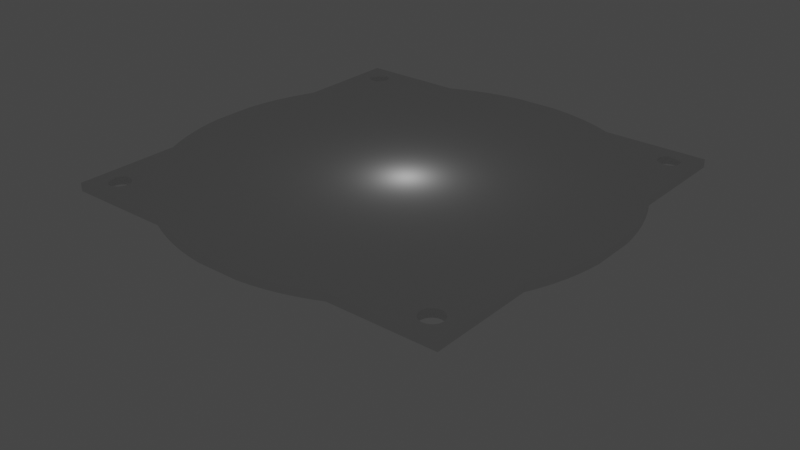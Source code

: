 # Source: baseplate.blend  (saved by Blender 2.82.7; exported with 4.5.12 LTS)
import bpy
from mathutils import Matrix  # noqa: F401  (used for matrix-valued properties, if any)

bpy.ops.wm.read_factory_settings(use_empty=True)
scene = bpy.context.scene
scene.name = 'Scene'

# ---- collections
col_collection = bpy.data.collections.new('Collection'); scene.collection.children.link(col_collection)

# ---- world
world_world = bpy.data.worlds.new('World'); scene.world = world_world
world_world.use_nodes = True; world_world.node_tree.nodes.clear()
_N = world_world.node_tree.nodes; _L = world_world.node_tree.links
n0 = _N.new('ShaderNodeOutputWorld'); n0.name = 'World Output'; n0.location = (300, 300)
n1 = _N.new('ShaderNodeBackground'); n1.name = 'Background'; n1.location = (10, 300)
n1.inputs[0].default_value = (0.05088, 0.05088, 0.05088, 1.0)
_L.new(n1.outputs[0], n0.inputs[0])
n0.is_active_output = True
world_world.color = (0.05088, 0.05088, 0.05088)
world_world.use_sun_shadow = False
world_world.sun_shadow_jitter_overblur = 0.0

# ---- cameras
cam_camera = bpy.data.cameras.new('Camera')
cam_camera.clip_end = 100.0
cam_camera.ortho_scale = 7.314

# ---- lights
light_light = bpy.data.lights.new('Light', 'POINT')
light_light.transmission_factor = 0.0
light_light.energy = 1000.0
light_light.shadow_soft_size = 0.1
light_light.shadow_maximum_resolution = 0.006
light_light.use_absolute_resolution = True

# ---- meshes
me_luefter_filter_klein = bpy.data.meshes.new('Luefter-Filter Klein')
me_luefter_filter_klein.from_pydata([(0.05572, 0.05342, -0.01826), (0.05572, 0.05342, -0.02065), (0.05583, 0.05258, -0.01826), (0.05583, 0.05258, -0.02065), (0.05572, 0.05174, -0.01826), (0.05572, 0.05174, -0.02065), (0.05539, 0.05096, -0.01826), (0.05539, 0.05096, -0.02065), (0.05488, 0.05029, -0.01826), (0.05488, 0.05029, -0.02065), (0.05421, 0.04977, -0.01826), (0.05421, 0.04977, -0.02065), (0.05342, 0.04945, -0.01826), (0.05342, 0.04945, -0.02065), (0.05258, 0.04934, -0.01826), (0.05258, 0.04934, -0.02065), (0.05174, 0.04945, -0.01826), (0.05174, 0.04945, -0.02065), (0.05096, 0.04977, -0.01826), (0.05096, 0.04977, -0.02065), (0.05029, 0.05029, -0.01826), (0.05029, 0.05029, -0.02065), (0.04977, 0.05096, -0.01826), (0.04977, 0.05096, -0.02065), (0.04945, 0.05174, -0.01826), (0.04945, 0.05174, -0.02065), (0.04934, 0.05258, -0.01826), (0.04934, 0.05258, -0.02065), (0.04945, 0.05342, -0.01826), (0.04945, 0.05342, -0.02065), (0.04977, 0.05421, -0.01826), (0.04977, 0.05421, -0.02065), (0.05029, 0.05488, -0.01826), (0.05029, 0.05488, -0.02065), (0.05096, 0.05539, -0.01826), (0.05096, 0.05539, -0.02065), (0.05174, 0.05572, -0.01826), (0.05174, 0.05572, -0.02065), (0.05258, 0.05583, -0.01826), (0.05258, 0.05583, -0.02065), (0.05342, 0.05572, -0.01826), (0.05342, 0.05572, -0.02065), (0.05421, 0.05539, -0.01826), (0.05421, 0.05539, -0.02065), (0.05488, 0.05488, -0.01826), (0.05488, 0.05488, -0.02065), (0.05539, 0.05421, -0.01826), (0.05539, 0.05421, -0.02065), (-0.04945, -0.05174, -0.01826), (-0.04945, -0.05174, -0.02065), (-0.04934, -0.05258, -0.01826), (-0.04934, -0.05258, -0.02065), (-0.04945, -0.05342, -0.01826), (-0.04945, -0.05342, -0.02065), (-0.04977, -0.05421, -0.01826), (-0.04977, -0.05421, -0.02065), (-0.05029, -0.05488, -0.01826), (-0.05029, -0.05488, -0.02065), (-0.05096, -0.05539, -0.01826), (-0.05096, -0.05539, -0.02065), (-0.05174, -0.05572, -0.01826), (-0.05174, -0.05572, -0.02065), (-0.05258, -0.05583, -0.01826), (-0.05258, -0.05583, -0.02065), (-0.05342, -0.05572, -0.01826), (-0.05342, -0.05572, -0.02065), (-0.05421, -0.05539, -0.01826), (-0.05421, -0.05539, -0.02065), (-0.05488, -0.05488, -0.01826), (-0.05488, -0.05488, -0.02065), (-0.05539, -0.05421, -0.01826), (-0.05539, -0.05421, -0.02065), (-0.05572, -0.05342, -0.01826), (-0.05572, -0.05342, -0.02065), (-0.05583, -0.05258, -0.01826), (-0.05583, -0.05258, -0.02065), (-0.05572, -0.05174, -0.01826), (-0.05572, -0.05174, -0.02065), (-0.05539, -0.05096, -0.01826), (-0.05539, -0.05096, -0.02065), (-0.05488, -0.05029, -0.01826), (-0.05488, -0.05029, -0.02065), (-0.05421, -0.04977, -0.01826), (-0.05421, -0.04977, -0.02065), (-0.05342, -0.04945, -0.01826), (-0.05342, -0.04945, -0.02065), (-0.05258, -0.04934, -0.01826), (-0.05258, -0.04934, -0.02065), (-0.05174, -0.04945, -0.01826), (-0.05174, -0.04945, -0.02065), (-0.05096, -0.04977, -0.01826), (-0.05096, -0.04977, -0.02065), (-0.05029, -0.05029, -0.01826), (-0.05029, -0.05029, -0.02065), (-0.04977, -0.05096, -0.01826), (-0.04977, -0.05096, -0.02065), (0.05572, -0.05174, -0.01826), (0.05572, -0.05174, -0.02065), (0.05583, -0.05258, -0.01826), (0.05583, -0.05258, -0.02065), (0.05572, -0.05342, -0.01826), (0.05572, -0.05342, -0.02065), (0.05539, -0.05421, -0.01826), (0.05539, -0.05421, -0.02065), (0.05488, -0.05488, -0.01826), (0.05488, -0.05488, -0.02065), (0.05421, -0.05539, -0.01826), (0.05421, -0.05539, -0.02065), (0.05342, -0.05572, -0.01826), (0.05342, -0.05572, -0.02065), (0.05258, -0.05583, -0.01826), (0.05258, -0.05583, -0.02065), (0.05174, -0.05572, -0.01826), (0.05174, -0.05572, -0.02065), (0.05096, -0.05539, -0.01826), (0.05096, -0.05539, -0.02065), (0.05029, -0.05488, -0.01826), (0.05029, -0.05488, -0.02065), (0.04977, -0.05421, -0.01826), (0.04977, -0.05421, -0.02065), (0.04945, -0.05342, -0.01826), (0.04945, -0.05342, -0.02065), (0.04934, -0.05258, -0.01826), (0.04934, -0.05258, -0.02065), (0.04945, -0.05174, -0.01826), (0.04945, -0.05174, -0.02065), (0.04977, -0.05096, -0.01826), (0.04977, -0.05096, -0.02065), (0.05029, -0.05029, -0.01826), (0.05029, -0.05029, -0.02065), (0.05096, -0.04977, -0.01826), (0.05096, -0.04977, -0.02065), (0.05174, -0.04945, -0.01826), (0.05174, -0.04945, -0.02065), (0.05258, -0.04934, -0.01826), (0.05258, -0.04934, -0.02065), (0.05342, -0.04945, -0.01826), (0.05342, -0.04945, -0.02065), (0.05421, -0.04977, -0.01826), (0.05421, -0.04977, -0.02065), (0.05488, -0.05029, -0.01826), (0.05488, -0.05029, -0.02065), (0.05539, -0.05096, -0.01826), (0.05539, -0.05096, -0.02065), (-2.53e-09, -9.773e-11, -0.01826), (-0.04945, 0.05342, -0.01826), (-0.04945, 0.05342, -0.02065), (-0.04934, 0.05258, -0.01826), (-0.04934, 0.05258, -0.02065), (-0.04945, 0.05174, -0.01826), (-0.04945, 0.05174, -0.02065), (-0.04977, 0.05096, -0.01826), (-0.04977, 0.05096, -0.02065), (-0.05029, 0.05029, -0.01826), (-0.05029, 0.05029, -0.02065), (-0.05096, 0.04977, -0.01826), (-0.05096, 0.04977, -0.02065), (-0.05174, 0.04945, -0.01826), (-0.05174, 0.04945, -0.02065), (-0.05258, 0.04934, -0.01826), (-0.05258, 0.04934, -0.02065), (-0.05342, 0.04945, -0.01826), (-0.05342, 0.04945, -0.02065), (-0.05421, 0.04977, -0.01826), (-0.05421, 0.04977, -0.02065), (-0.05488, 0.05029, -0.01826), (-0.05488, 0.05029, -0.02065), (-0.05539, 0.05096, -0.01826), (-0.05539, 0.05096, -0.02065), (-0.05572, 0.05174, -0.01826), (-0.05572, 0.05174, -0.02065), (-0.05583, 0.05258, -0.01826), (-0.05583, 0.05258, -0.02065), (-0.05572, 0.05342, -0.01826), (-0.05572, 0.05342, -0.02065), (-0.05539, 0.05421, -0.01826), (-0.05539, 0.05421, -0.02065), (-0.05488, 0.05488, -0.01826), (-0.05488, 0.05488, -0.02065), (-0.05421, 0.05539, -0.01826), (-0.05421, 0.05539, -0.02065), (-0.05342, 0.05572, -0.01826), (-0.05342, 0.05572, -0.02065), (-0.05258, 0.05583, -0.01826), (-0.05258, 0.05583, -0.02065), (-0.05174, 0.05572, -0.01826), (-0.05174, 0.05572, -0.02065), (-0.05096, 0.05539, -0.01826), (-0.05096, 0.05539, -0.02065), (-0.05029, 0.05488, -0.01826), (-0.05029, 0.05488, -0.02065), (-0.04977, 0.05421, -0.01826), (-0.04977, 0.05421, -0.02065), (0.006492, 0.0659, -0.02065), (0.006492, 0.0659, -0.01826), (0.02859, 0.05972, -0.01826), (0.02859, 0.05972, -0.02065), (0.02508, 0.06128, -0.01826), (0.02508, 0.06128, -0.02065), (0.02148, 0.06263, -0.01826), (0.02148, 0.06263, -0.02065), (0.01781, 0.06378, -0.01826), (0.01781, 0.06378, -0.02065), (0.01408, 0.0647, -0.01826), (0.01408, 0.0647, -0.02065), (0.0103, 0.06541, -0.01826), (0.0103, 0.06541, -0.02065), (0.05972, 0.05972, -0.02065), (0.05972, 0.05972, -0.01826), (0.05972, 0.02859, -0.02065), (0.05972, 0.02859, -0.01826), (0.0659, 0.006492, -0.01826), (0.0659, 0.006492, -0.02065), (0.06541, 0.0103, -0.01826), (0.06541, 0.0103, -0.02065), (0.0647, 0.01408, -0.01826), (0.0647, 0.01408, -0.02065), (0.06378, 0.01781, -0.01826), (0.06378, 0.01781, -0.02065), (0.06263, 0.02148, -0.01826), (0.06263, 0.02148, -0.02065), (0.06128, 0.02508, -0.01826), (0.06128, 0.02508, -0.02065), (0.0659, -0.006492, -0.02065), (0.0659, -0.006492, -0.01826), (0.05972, -0.02859, -0.01826), (0.05972, -0.02859, -0.02065), (0.06128, -0.02508, -0.01826), (0.06128, -0.02508, -0.02065), (0.06263, -0.02148, -0.01826), (0.06263, -0.02148, -0.02065), (0.06378, -0.01781, -0.01826), (0.06378, -0.01781, -0.02065), (0.0647, -0.01408, -0.01826), (0.0647, -0.01408, -0.02065), (0.06541, -0.0103, -0.01826), (0.06541, -0.0103, -0.02065), (0.05972, -0.05972, -0.02065), (0.05972, -0.05972, -0.01826), (0.02859, -0.05972, -0.02065), (0.02859, -0.05972, -0.01826), (0.006492, -0.0659, -0.01826), (0.006492, -0.0659, -0.02065), (0.0103, -0.06541, -0.01826), (0.0103, -0.06541, -0.02065), (0.01408, -0.0647, -0.01826), (0.01408, -0.0647, -0.02065), (0.01781, -0.06378, -0.01826), (0.01781, -0.06378, -0.02065), (0.02148, -0.06263, -0.01826), (0.02148, -0.06263, -0.02065), (0.02508, -0.06128, -0.01826), (0.02508, -0.06128, -0.02065), (-0.006492, -0.0659, -0.02065), (-0.006492, -0.0659, -0.01826), (-0.02859, -0.05972, -0.01826), (-0.02859, -0.05972, -0.02065), (-0.02508, -0.06128, -0.01826), (-0.02508, -0.06128, -0.02065), (-0.02148, -0.06263, -0.01826), (-0.02148, -0.06263, -0.02065), (-0.01781, -0.06378, -0.01826), (-0.01781, -0.06378, -0.02065), (-0.01408, -0.0647, -0.01826), (-0.01408, -0.0647, -0.02065), (-0.0103, -0.06541, -0.01826), (-0.0103, -0.06541, -0.02065), (-0.05972, -0.05972, -0.02065), (-0.05972, -0.05972, -0.01826), (-0.05972, -0.02859, -0.02065), (-0.05972, -0.02859, -0.01826), (-0.0659, -0.006492, -0.01826), (-0.0659, -0.006492, -0.02065), (-0.06541, -0.0103, -0.01826), (-0.06541, -0.0103, -0.02065), (-0.0647, -0.01408, -0.01826), (-0.0647, -0.01408, -0.02065), (-0.06378, -0.01781, -0.01826), (-0.06378, -0.01781, -0.02065), (-0.06263, -0.02148, -0.01826), (-0.06263, -0.02148, -0.02065), (-0.06128, -0.02508, -0.01826), (-0.06128, -0.02508, -0.02065), (-0.0659, 0.006492, -0.02065), (-0.0659, 0.006492, -0.01826), (-0.05972, 0.02859, -0.01826), (-0.05972, 0.02859, -0.02065), (-0.06128, 0.02508, -0.01826), (-0.06128, 0.02508, -0.02065), (-0.06263, 0.02148, -0.01826), (-0.06263, 0.02148, -0.02065), (-0.06378, 0.01781, -0.01826), (-0.06378, 0.01781, -0.02065), (-0.0647, 0.01408, -0.01826), (-0.0647, 0.01408, -0.02065), (-0.06541, 0.0103, -0.01826), (-0.06541, 0.0103, -0.02065), (-0.05972, 0.05972, -0.02065), (-0.05972, 0.05972, -0.01826), (-0.02859, 0.05972, -0.02065), (-0.02859, 0.05972, -0.01826), (-0.006492, 0.0659, -0.01826), (-0.006492, 0.0659, -0.02065), (-0.0103, 0.06541, -0.01826), (-0.0103, 0.06541, -0.02065), (-0.01408, 0.0647, -0.01826), (-0.01408, 0.0647, -0.02065), (-0.01781, 0.06378, -0.01826), (-0.01781, 0.06378, -0.02065), (-0.02148, 0.06263, -0.01826), (-0.02148, 0.06263, -0.02065), (-0.02508, 0.06128, -0.01826), (-0.02508, 0.06128, -0.02065), (-6.275e-06, -6.053e-07, -0.05099), (0.04851, 0.004373, -0.02065), (0.04868, -5.052e-08, -0.02065), (0.04851, -0.004373, -0.02065), (0.04817, -0.007285, -0.02065), (0.04738, -0.01128, -0.02065), (0.04636, -0.01494, -0.02065), (0.04467, -0.01957, -0.02065), (0.04379, -0.02151, -0.02065), (0.04303, -0.02291, -0.02065), (0.0384, -0.02994, -0.02065), (0.03724, -0.03144, -0.02065), (0.03469, -0.03425, -0.02065), (0.03192, -0.03686, -0.02065), (0.03087, -0.03771, -0.02065), (0.02299, -0.04309, -0.02065), (0.02161, -0.04387, -0.02065), (0.02067, -0.04432, -0.02065), (0.01557, -0.04628, -0.02065), (0.01193, -0.04737, -0.02065), (0.008219, -0.04817, -0.02065), (0.004455, -0.04868, -0.02065), (0.001207, -0.04887, -0.02065), (-0.004262, -0.04876, -0.02065), (-0.006383, -0.04856, -0.02065), (-0.01066, -0.0478, -0.02065), (-0.01433, -0.04686, -0.02065), (-0.01793, -0.04563, -0.02065), (-0.02238, -0.04371, -0.02065), (-0.02287, -0.04346, -0.02065), (-0.02885, -0.0397, -0.02065), (-0.03104, -0.03807, -0.02065), (-0.0339, -0.03558, -0.02065), (-0.03656, -0.03287, -0.02065), (-0.03708, -0.03225, -0.02065), (-0.04327, -0.0236, -0.02065), (-0.04406, -0.02226, -0.02065), (-0.04632, -0.01673, -0.02065), (-0.04748, -0.01312, -0.02065), (-0.04836, -0.009428, -0.02065), (-0.04907, -0.004882, -0.02065), (-0.04917, -0.003582, -0.02065), (-0.04918, 0.002711, -0.02065), (-0.04894, 0.005679, -0.02065), (-0.04836, 0.009428, -0.02065), (-0.04748, 0.01312, -0.02065), (-0.04632, 0.01673, -0.02065), (-0.04407, 0.02224, -0.02065), (-0.04327, 0.0236, -0.02065), (-0.03709, 0.03225, -0.02065), (-0.03656, 0.03287, -0.02065), (-0.0339, 0.03558, -0.02065), (-0.03104, 0.03807, -0.02065), (-0.02885, 0.0397, -0.02065), (-0.02287, 0.04346, -0.02065), (-0.02238, 0.04371, -0.02065), (-0.01793, 0.04563, -0.02065), (-0.01433, 0.04686, -0.02065), (-0.01066, 0.0478, -0.02065), (-0.006383, 0.04856, -0.02065), (-0.004262, 0.04876, -0.02065), (0.001207, 0.04887, -0.02065), (0.004455, 0.04868, -0.02065), (0.008219, 0.04817, -0.02065), (0.01193, 0.04737, -0.02065), (0.01557, 0.04628, -0.02065), (0.02067, 0.04432, -0.02065), (0.02161, 0.04387, -0.02065), (0.02299, 0.04309, -0.02065), (0.03087, 0.03771, -0.02065), (0.03192, 0.03686, -0.02065), (0.03469, 0.03425, -0.02065), (0.03724, 0.03144, -0.02065), (0.0384, 0.02994, -0.02065), (0.04303, 0.02291, -0.02065), (0.04379, 0.02151, -0.02065), (0.04467, 0.01957, -0.02065), (0.04636, 0.01494, -0.02065), (0.04738, 0.01128, -0.02065), (0.04817, 0.007285, -0.02065), (0.0366, 0.003199, -0.02541), (0.03673, -2.381e-07, -0.02541), (0.0366, -0.0032, -0.02541), (0.03633, -0.005522, -0.02541), (0.03575, -0.008485, -0.02541), (0.03498, -0.01123, -0.02541), (0.03376, -0.01456, -0.02541), (0.03299, -0.01624, -0.02541), (0.03225, -0.01759, -0.02541), (0.02916, -0.02228, -0.02541), (0.0281, -0.02364, -0.02541), (0.02618, -0.02575, -0.02541), (0.0241, -0.0277, -0.02541), (0.02301, -0.02857, -0.02541), (0.01782, -0.03211, -0.02541), (0.01648, -0.03286, -0.02541), (0.01539, -0.03337, -0.02541), (0.0118, -0.03475, -0.02541), (0.009064, -0.03556, -0.02541), (0.006275, -0.03616, -0.02541), (0.003449, -0.03653, -0.02541), (0.0009276, -0.03667, -0.02541), (-0.002918, -0.03659, -0.02541), (-0.004765, -0.0364, -0.02541), (-0.007886, -0.03584, -0.02541), (-0.01064, -0.03513, -0.02542), (-0.01333, -0.0342, -0.02542), (-0.01652, -0.03282, -0.02542), (-0.01733, -0.03239, -0.02542), (-0.02137, -0.02984, -0.02542), (-0.02314, -0.02852, -0.02542), (-0.02528, -0.02664, -0.02542), (-0.02727, -0.02461, -0.02542), (-0.02796, -0.02379, -0.02542), (-0.03197, -0.01817, -0.02542), (-0.03274, -0.01687, -0.02542), (-0.033, -0.01634, -0.02542), (-0.03456, -0.01252, -0.02542), (-0.03542, -0.009816, -0.02542), (-0.03608, -0.007053, -0.02542), (-0.03659, -0.003778, -0.02542), (-0.0367, -0.002417, -0.02542), (-0.0367, 0.001901, -0.02542), (-0.03652, 0.004249, -0.02542), (-0.03608, 0.007053, -0.02542), (-0.03543, 0.009815, -0.02542), (-0.03456, 0.01252, -0.02542), (-0.033, 0.01633, -0.02542), (-0.03274, 0.01686, -0.02542), (-0.03197, 0.01817, -0.02542), (-0.02796, 0.02379, -0.02542), (-0.02727, 0.02461, -0.02542), (-0.02528, 0.02664, -0.02542), (-0.02314, 0.02851, -0.02542), (-0.02137, 0.02984, -0.02542), (-0.01733, 0.03239, -0.02542), (-0.01652, 0.03282, -0.02542), (-0.01333, 0.0342, -0.02542), (-0.01064, 0.03513, -0.02542), (-0.007886, 0.03584, -0.02541), (-0.004765, 0.0364, -0.02541), (-0.002918, 0.03659, -0.02541), (0.0009276, 0.03667, -0.02541), (0.003449, 0.03653, -0.02541), (0.006275, 0.03615, -0.02541), (0.009064, 0.03556, -0.02541), (0.0118, 0.03475, -0.02541), (0.01539, 0.03337, -0.02541), (0.01648, 0.03286, -0.02541), (0.01782, 0.03211, -0.02541), (0.02301, 0.02857, -0.02541), (0.0241, 0.0277, -0.02541), (0.02618, 0.02574, -0.02541), (0.0281, 0.02364, -0.02541), (0.02916, 0.02228, -0.02541), (0.03225, 0.01759, -0.02541), (0.03299, 0.01624, -0.02541), (0.03376, 0.01456, -0.02541), (0.03498, 0.01123, -0.02541), (0.03575, 0.008485, -0.02541), (0.03633, 0.005521, -0.02541), (0.02746, 0.00236, -0.03002), (0.02756, -3.501e-07, -0.03002), (0.02746, -0.002361, -0.03002), (0.02725, -0.004153, -0.03002), (0.02682, -0.006356, -0.03002), (0.02624, -0.008415, -0.03002), (0.02536, -0.01084, -0.03002), (0.02474, -0.01219, -0.03002), (0.02412, -0.01332, -0.03002), (0.02196, -0.0166, -0.03002), (0.0211, -0.01771, -0.03002), (0.01966, -0.01929, -0.03002), (0.0181, -0.02075, -0.03002), (0.01717, -0.0215, -0.03002), (0.01356, -0.02396, -0.03002), (0.01245, -0.02459, -0.03002), (0.01148, -0.02505, -0.03002), (0.008884, -0.02605, -0.03002), (0.006835, -0.02666, -0.03002), (0.004745, -0.0271, -0.03002), (0.002626, -0.02739, -0.03002), (0.0007031, -0.0275, -0.03002), (-0.002081, -0.02744, -0.03002), (-0.003566, -0.02729, -0.03002), (-0.005876, -0.02689, -0.03002), (-0.007944, -0.02635, -0.03002), (-0.009965, -0.02566, -0.03002), (-0.0123, -0.02465, -0.03002), (-0.01308, -0.02424, -0.03002), (-0.01595, -0.02243, -0.03002), (-0.01733, -0.0214, -0.03002), (-0.01894, -0.02, -0.03002), (-0.02044, -0.01848, -0.03002), (-0.02107, -0.01772, -0.03002), (-0.02384, -0.01384, -0.03002), (-0.0245, -0.01275, -0.03002), (-0.02479, -0.01215, -0.03002), (-0.02592, -0.009403, -0.03002), (-0.02657, -0.007372, -0.03002), (-0.02706, -0.005298, -0.03002), (-0.02744, -0.002886, -0.03002), (-0.02753, -0.001715, -0.03002), (-0.02753, 0.001379, -0.03002), (-0.02739, 0.003191, -0.03002), (-0.02706, 0.005297, -0.03002), (-0.02657, 0.007372, -0.03002), (-0.02592, 0.009402, -0.03002), (-0.0248, 0.01215, -0.03002), (-0.0245, 0.01274, -0.03002), (-0.02384, 0.01384, -0.03002), (-0.02107, 0.01772, -0.03002), (-0.02044, 0.01848, -0.03002), (-0.01894, 0.02, -0.03002), (-0.01733, 0.0214, -0.03002), (-0.01595, 0.02243, -0.03002), (-0.01308, 0.02424, -0.03002), (-0.0123, 0.02465, -0.03002), (-0.009965, 0.02566, -0.03002), (-0.007944, 0.02635, -0.03002), (-0.005876, 0.02688, -0.03002), (-0.003566, 0.02729, -0.03002), (-0.002081, 0.02744, -0.03002), (0.0007031, 0.0275, -0.03002), (0.002626, 0.02739, -0.03002), (0.004745, 0.0271, -0.03002), (0.006835, 0.02666, -0.03002), (0.008884, 0.02605, -0.03002), (0.01148, 0.02505, -0.03002), (0.01245, 0.02459, -0.03002), (0.01356, 0.02396, -0.03002), (0.01717, 0.0215, -0.03002), (0.0181, 0.02075, -0.03002), (0.01966, 0.01929, -0.03002), (0.0211, 0.01771, -0.03002), (0.02196, 0.0166, -0.03002), (0.02412, 0.01332, -0.03002), (0.02474, 0.01219, -0.03002), (0.02536, 0.01084, -0.03002), (0.02624, 0.008414, -0.03002), (0.02682, 0.006355, -0.03002), (0.02725, 0.004152, -0.03002), (0.006878, 0.0005818, -0.04715), (0.01709, 0.001456, -0.03758), (0.01715, -4.617e-07, -0.03758), (0.0069, -5.36e-07, -0.04715), (0.01709, -0.001457, -0.03758), (0.006878, -0.0005829, -0.04715), (0.01696, -0.002588, -0.03758), (0.006824, -0.001043, -0.04715), (0.01669, -0.003953, -0.03758), (0.006716, -0.001591, -0.04715), (0.01633, -0.005233, -0.03758), (0.006572, -0.002106, -0.04715), (0.01579, -0.006719, -0.03758), (0.006356, -0.002697, -0.04715), (0.01539, -0.007591, -0.03758), (0.006191, -0.003057, -0.04715), (0.01498, -0.008327, -0.03758), (0.00602, -0.003365, -0.04715), (0.01368, -0.01029, -0.03758), (0.005514, -0.004132, -0.04715), (0.01313, -0.01101, -0.03758), (0.005282, -0.00443, -0.04715), (0.01223, -0.01199, -0.03758), (0.004922, -0.004825, -0.04715), (0.01126, -0.0129, -0.03758), (0.004532, -0.005191, -0.04715), (0.01065, -0.0134, -0.03758), (0.004272, -0.005399, -0.04715), (0.008499, -0.01486, -0.03758), (0.003438, -0.005969, -0.04715), (0.007771, -0.01528, -0.03758), (0.003133, -0.006144, -0.04715), (0.007117, -0.01559, -0.03758), (0.002855, -0.006276, -0.04715), (0.005535, -0.0162, -0.03758), (0.002228, -0.006517, -0.04716), (0.00426, -0.01658, -0.03758), (0.001715, -0.006669, -0.04716), (0.002961, -0.01686, -0.03758), (0.001192, -0.006782, -0.04716), (0.001643, -0.01704, -0.03758), (0.0006623, -0.006854, -0.04716), (0.0004366, -0.0171, -0.03758), (0.0001735, -0.006882, -0.04716), (-0.001263, -0.01707, -0.03758), (-0.0005, -0.006869, -0.04716), (-0.002219, -0.01698, -0.03758), (-0.0008949, -0.00683, -0.04716), (-0.003646, -0.01673, -0.03758), (-0.001466, -0.00673, -0.04716), (-0.004933, -0.01639, -0.03758), (-0.001984, -0.006597, -0.04716), (-0.006191, -0.01596, -0.03758), (-0.00249, -0.006425, -0.04716), (-0.007624, -0.01535, -0.03758), (-0.003061, -0.006179, -0.04716), (-0.008166, -0.01506, -0.03758), (-0.003298, -0.006056, -0.04715), (-0.009901, -0.01397, -0.03758), (-0.003979, -0.005628, -0.04715), (-0.01078, -0.01332, -0.03758), (-0.004337, -0.005362, -0.04715), (-0.01178, -0.01245, -0.03758), (-0.004741, -0.005011, -0.04715), (-0.01271, -0.0115, -0.03758), (-0.005116, -0.00463, -0.04715), (-0.01314, -0.01099, -0.03758), (-0.005302, -0.004411, -0.04715), (-0.0148, -0.008676, -0.03758), (-0.005944, -0.003514, -0.04715), (-0.01523, -0.007961, -0.03758), (-0.006125, -0.003215, -0.04715), (-0.01544, -0.007525, -0.03758), (-0.006224, -0.003018, -0.04715), (-0.01613, -0.005855, -0.03758), (-0.006495, -0.002358, -0.04715), (-0.01653, -0.004591, -0.03758), (-0.006659, -0.001849, -0.04715), (-0.01684, -0.003299, -0.03758), (-0.006782, -0.001329, -0.04715), (-0.01707, -0.001812, -0.03758), (-0.006876, -0.0007353, -0.04715), (-0.01714, -0.001036, -0.03758), (-0.006901, -0.0004072, -0.04715), (-0.01714, 0.0008433, -0.03758), (-0.006902, 0.0003343, -0.04715), (-0.01705, 0.001987, -0.03758), (-0.006865, 0.0007999, -0.04715), (-0.01684, 0.003298, -0.03758), (-0.006782, 0.001328, -0.04715), (-0.01653, 0.00459, -0.03758), (-0.006659, 0.001848, -0.04715), (-0.01613, 0.005854, -0.03758), (-0.006495, 0.002357, -0.04715), (-0.01544, 0.007524, -0.03758), (-0.006224, 0.003017, -0.04715), (-0.01523, 0.007959, -0.03758), (-0.006125, 0.003213, -0.04715), (-0.0148, 0.008675, -0.03758), (-0.005944, 0.003513, -0.04715), (-0.01314, 0.01099, -0.03758), (-0.005302, 0.00441, -0.04715), (-0.01271, 0.0115, -0.03758), (-0.005116, 0.004629, -0.04715), (-0.01178, 0.01245, -0.03758), (-0.004741, 0.00501, -0.04715), (-0.01078, 0.01332, -0.03758), (-0.004338, 0.005361, -0.04715), (-0.009901, 0.01397, -0.03758), (-0.003979, 0.005627, -0.04715), (-0.008166, 0.01506, -0.03758), (-0.003298, 0.006055, -0.04715), (-0.007624, 0.01535, -0.03758), (-0.003061, 0.006178, -0.04716), (-0.006191, 0.01596, -0.03758), (-0.00249, 0.006424, -0.04716), (-0.004933, 0.01639, -0.03758), (-0.001984, 0.006596, -0.04716), (-0.003646, 0.01672, -0.03758), (-0.001466, 0.006729, -0.04716), (-0.002219, 0.01698, -0.03758), (-0.0008949, 0.00683, -0.04716), (-0.001263, 0.01707, -0.03758), (-0.0005, 0.006868, -0.04716), (0.0004366, 0.0171, -0.03758), (0.0001735, 0.006881, -0.04716), (0.001643, 0.01703, -0.03758), (0.0006623, 0.006853, -0.04716), (0.002961, 0.01686, -0.03758), (0.001192, 0.006781, -0.04716), (0.00426, 0.01658, -0.03758), (0.001715, 0.006668, -0.04716), (0.005535, 0.0162, -0.03758), (0.002228, 0.006516, -0.04715), (0.007117, 0.01559, -0.03758), (0.002855, 0.006275, -0.04715), (0.007771, 0.01528, -0.03758), (0.003133, 0.006143, -0.04715), (0.0085, 0.01486, -0.03758), (0.003438, 0.005968, -0.04715), (0.01065, 0.0134, -0.03758), (0.004272, 0.005398, -0.04715), (0.01126, 0.0129, -0.03758), (0.004532, 0.00519, -0.04715), (0.01223, 0.01199, -0.03758), (0.004922, 0.004824, -0.04715), (0.01313, 0.01101, -0.03758), (0.005282, 0.004429, -0.04715), (0.01369, 0.01029, -0.03758), (0.005514, 0.004131, -0.04715), (0.01498, 0.008326, -0.03758), (0.00602, 0.003364, -0.04715), (0.01539, 0.00759, -0.03758), (0.006191, 0.003056, -0.04715), (0.01579, 0.006718, -0.03758), (0.006356, 0.002696, -0.04715), (0.01633, 0.005232, -0.03758), (0.006572, 0.002105, -0.04715), (0.01669, 0.003952, -0.03758), (0.006716, 0.00159, -0.04715), (0.01696, 0.002587, -0.03758), (0.006824, 0.001042, -0.04715)], [], [(0, 1, 2), (2, 1, 3), (2, 3, 4), (4, 3, 5), (4, 5, 6), (6, 5, 7), (6, 7, 8), (8, 7, 9), (8, 9, 10), (10, 9, 11), (10, 11, 12), (12, 11, 13), (12, 13, 14), (14, 13, 15), (14, 15, 16), (16, 15, 17), (16, 17, 18), (18, 17, 19), (18, 19, 20), (20, 19, 21), (20, 21, 22), (22, 21, 23), (22, 23, 24), (24, 23, 25), (24, 25, 26), (26, 25, 27), (26, 27, 28), (28, 27, 29), (28, 29, 30), (30, 29, 31), (30, 31, 32), (32, 31, 33), (32, 33, 34), (34, 33, 35), (34, 35, 36), (36, 35, 37), (36, 37, 38), (38, 37, 39), (38, 39, 40), (40, 39, 41), (40, 41, 42), (42, 41, 43), (42, 43, 44), (44, 43, 45), (44, 45, 46), (46, 45, 47), (46, 47, 0), (0, 47, 1), (48, 49, 50), (50, 49, 51), (50, 51, 52), (52, 51, 53), (52, 53, 54), (54, 53, 55), (54, 55, 56), (56, 55, 57), (56, 57, 58), (58, 57, 59), (58, 59, 60), (60, 59, 61), (60, 61, 62), (62, 61, 63), (62, 63, 64), (64, 63, 65), (64, 65, 66), (66, 65, 67), (66, 67, 68), (68, 67, 69), (68, 69, 70), (70, 69, 71), (70, 71, 72), (72, 71, 73), (72, 73, 74), (74, 73, 75), (74, 75, 76), (76, 75, 77), (76, 77, 78), (78, 77, 79), (78, 79, 80), (80, 79, 81), (80, 81, 82), (82, 81, 83), (82, 83, 84), (84, 83, 85), (84, 85, 86), (86, 85, 87), (86, 87, 88), (88, 87, 89), (88, 89, 90), (90, 89, 91), (90, 91, 92), (92, 91, 93), (92, 93, 94), (94, 93, 95), (94, 95, 48), (48, 95, 49), (96, 97, 98), (98, 97, 99), (98, 99, 100), (100, 99, 101), (100, 101, 102), (102, 101, 103), (102, 103, 104), (104, 103, 105), (104, 105, 106), (106, 105, 107), (106, 107, 108), (108, 107, 109), (108, 109, 110), (110, 109, 111), (110, 111, 112), (112, 111, 113), (112, 113, 114), (114, 113, 115), (114, 115, 116), (116, 115, 117), (116, 117, 118), (118, 117, 119), (118, 119, 120), (120, 119, 121), (120, 121, 122), (122, 121, 123), (122, 123, 124), (124, 123, 125), (124, 125, 126), (126, 125, 127), (126, 127, 128), (128, 127, 129), (128, 129, 130), (130, 129, 131), (130, 131, 132), (132, 131, 133), (132, 133, 134), (134, 133, 135), (134, 135, 136), (136, 135, 137), (136, 137, 138), (138, 137, 139), (138, 139, 140), (140, 139, 141), (140, 141, 142), (142, 141, 143), (142, 143, 96), (96, 143, 97), (314, 212, 315), (315, 223, 316), (318, 319, 398, 397), (317, 236, 234), (320, 321, 400, 399), (321, 322, 401, 400), (226, 320, 228), (323, 324, 403, 402), (324, 325, 404, 403), (325, 326, 405, 404), (326, 327, 406, 405), (327, 328, 407, 406), (125, 326, 127), (329, 330, 409, 408), (330, 331, 410, 409), (331, 332, 411, 410), (332, 333, 412, 411), (248, 331, 250), (334, 335, 414, 413), (335, 336, 415, 414), (336, 337, 416, 415), (337, 338, 417, 416), (338, 339, 418, 417), (339, 340, 419, 418), (262, 338, 264), (341, 342, 421, 420), (342, 343, 422, 421), (343, 344, 423, 422), (344, 345, 424, 423), (345, 346, 425, 424), (346, 347, 426, 425), (347, 348, 427, 426), (348, 349, 428, 427), (269, 347, 89), (349, 350, 430, 429), (350, 351, 431, 430), (351, 352, 432, 431), (352, 353, 433, 432), (276, 351, 278), (354, 355, 435, 434), (355, 356, 436, 435), (356, 357, 437, 436), (357, 358, 438, 437), (358, 359, 439, 438), (359, 360, 440, 439), (290, 358, 292), (360, 361, 442, 441), (361, 362, 443, 442), (362, 363, 444, 443), (363, 364, 445, 444), (158, 156, 362), (363, 154, 364), (364, 152, 365), (365, 150, 366), (366, 299, 367), (369, 370, 451, 450), (368, 312, 369), (369, 310, 370), (370, 308, 371), (371, 306, 304), (374, 375, 456, 455), (375, 376, 457, 456), (376, 377, 458, 457), (377, 378, 459, 458), (378, 379, 460, 459), (379, 380, 461, 460), (198, 378, 200), (381, 382, 463, 462), (382, 383, 464, 463), (383, 384, 465, 464), (384, 385, 466, 465), (21, 383, 23), (386, 387, 468, 467), (387, 388, 469, 468), (388, 389, 470, 469), (389, 390, 471, 470), (390, 391, 472, 471), (220, 389, 222), (212, 392, 214), (214, 392, 216), (145, 146, 147), (147, 146, 148), (147, 148, 149), (149, 148, 150), (149, 150, 151), (151, 150, 152), (151, 152, 153), (153, 152, 154), (153, 154, 155), (155, 154, 156), (155, 156, 157), (157, 156, 158), (157, 158, 159), (159, 158, 160), (159, 160, 161), (161, 160, 162), (161, 162, 163), (163, 162, 164), (163, 164, 165), (165, 164, 166), (165, 166, 167), (167, 166, 168), (167, 168, 169), (169, 168, 170), (169, 170, 171), (171, 170, 172), (171, 172, 173), (173, 172, 174), (173, 174, 175), (175, 174, 176), (175, 176, 177), (177, 176, 178), (177, 178, 179), (179, 178, 180), (179, 180, 181), (181, 180, 182), (181, 182, 183), (183, 182, 184), (183, 184, 185), (185, 184, 186), (185, 186, 187), (187, 186, 188), (187, 188, 189), (189, 188, 190), (189, 190, 191), (191, 190, 192), (191, 192, 145), (145, 192, 146), (195, 196, 197), (197, 196, 198), (197, 198, 199), (199, 198, 200), (199, 200, 201), (201, 200, 202), (201, 202, 203), (203, 202, 204), (203, 204, 205), (205, 204, 206), (205, 206, 194), (194, 206, 193), (207, 196, 208), (208, 196, 195), (209, 207, 210), (210, 207, 208), (211, 212, 213), (213, 212, 214), (213, 214, 215), (215, 214, 216), (215, 216, 217), (217, 216, 218), (217, 218, 219), (219, 218, 220), (219, 220, 221), (221, 220, 222), (221, 222, 210), (210, 222, 209), (211, 223, 212), (211, 224, 223), (225, 226, 227), (227, 226, 228), (227, 228, 229), (229, 228, 230), (229, 230, 231), (231, 230, 232), (231, 232, 233), (233, 232, 234), (233, 234, 235), (235, 234, 236), (235, 236, 224), (224, 236, 223), (237, 226, 238), (238, 226, 225), (239, 237, 240), (240, 237, 238), (241, 242, 243), (243, 242, 244), (243, 244, 245), (245, 244, 246), (245, 246, 247), (247, 246, 248), (247, 248, 249), (249, 248, 250), (249, 250, 251), (251, 250, 252), (251, 252, 240), (240, 252, 239), (255, 256, 257), (257, 256, 258), (257, 258, 259), (259, 258, 260), (259, 260, 261), (261, 260, 262), (261, 262, 263), (263, 262, 264), (263, 264, 265), (265, 264, 266), (265, 266, 254), (254, 266, 253), (267, 256, 268), (268, 256, 255), (269, 267, 270), (270, 267, 268), (271, 272, 273), (273, 272, 274), (273, 274, 275), (275, 274, 276), (275, 276, 277), (277, 276, 278), (277, 278, 279), (279, 278, 280), (279, 280, 281), (281, 280, 282), (281, 282, 270), (270, 282, 269), (285, 286, 287), (287, 286, 288), (287, 288, 289), (289, 288, 290), (289, 290, 291), (291, 290, 292), (291, 292, 293), (293, 292, 294), (293, 294, 295), (295, 294, 296), (295, 296, 284), (284, 296, 283), (297, 286, 298), (298, 286, 285), (299, 297, 300), (300, 297, 298), (301, 302, 303), (303, 302, 304), (303, 304, 305), (305, 304, 306), (305, 306, 307), (307, 306, 308), (307, 308, 309), (309, 308, 310), (309, 310, 311), (311, 310, 312), (311, 312, 300), (300, 312, 299), (145, 147, 300), (300, 147, 149), (300, 149, 144), (144, 149, 151), (144, 151, 153), (144, 153, 155), (144, 155, 157), (144, 157, 285), (285, 157, 159), (285, 159, 161), (161, 163, 285), (285, 163, 165), (285, 165, 167), (167, 169, 285), (285, 169, 298), (298, 169, 171), (298, 171, 173), (173, 175, 298), (298, 175, 177), (298, 177, 179), (179, 181, 298), (298, 181, 183), (298, 183, 185), (298, 185, 300), (300, 185, 187), (300, 187, 189), (189, 191, 300), (300, 191, 145), (144, 224, 211), (144, 211, 213), (144, 213, 215), (224, 144, 235), (235, 144, 233), (233, 144, 231), (231, 144, 229), (229, 144, 227), (227, 144, 225), (225, 144, 132), (225, 132, 134), (132, 144, 130), (130, 144, 128), (128, 144, 126), (126, 144, 124), (124, 144, 240), (240, 144, 251), (251, 144, 249), (249, 144, 247), (247, 144, 245), (245, 144, 243), (243, 144, 241), (241, 144, 254), (254, 144, 265), (265, 144, 263), (263, 144, 261), (261, 144, 259), (259, 144, 257), (257, 144, 255), (255, 144, 48), (48, 144, 94), (94, 144, 92), (92, 144, 90), (90, 144, 88), (88, 144, 270), (88, 270, 86), (86, 270, 84), (84, 270, 82), (82, 270, 80), (80, 270, 78), (78, 270, 76), (76, 270, 268), (76, 268, 74), (74, 268, 72), (72, 268, 70), (70, 268, 68), (68, 268, 66), (66, 268, 64), (64, 268, 62), (62, 268, 60), (60, 268, 255), (60, 255, 58), (58, 255, 56), (56, 255, 54), (54, 255, 52), (52, 255, 50), (50, 255, 48), (270, 144, 281), (281, 144, 279), (279, 144, 277), (277, 144, 275), (275, 144, 273), (273, 144, 271), (271, 144, 284), (284, 144, 295), (295, 144, 293), (293, 144, 291), (291, 144, 289), (289, 144, 287), (287, 144, 285), (300, 144, 311), (311, 144, 309), (309, 144, 307), (307, 144, 305), (305, 144, 303), (303, 144, 301), (301, 144, 194), (194, 144, 205), (205, 144, 203), (203, 144, 201), (201, 144, 199), (199, 144, 197), (197, 144, 195), (195, 144, 24), (195, 24, 26), (24, 144, 22), (22, 144, 20), (20, 144, 18), (18, 144, 16), (16, 144, 210), (210, 144, 221), (221, 144, 219), (219, 144, 217), (217, 144, 215), (96, 98, 238), (238, 98, 100), (238, 100, 102), (102, 104, 238), (238, 104, 106), (238, 106, 108), (108, 110, 238), (238, 110, 112), (238, 112, 240), (240, 112, 114), (240, 114, 116), (116, 118, 240), (240, 118, 120), (240, 120, 122), (122, 124, 240), (134, 136, 225), (225, 136, 138), (225, 138, 140), (140, 142, 225), (225, 142, 96), (225, 96, 238), (0, 2, 208), (208, 2, 4), (208, 4, 210), (210, 4, 6), (210, 6, 8), (8, 10, 210), (210, 10, 12), (210, 12, 14), (14, 16, 210), (26, 28, 195), (195, 28, 30), (195, 30, 32), (32, 34, 195), (195, 34, 36), (195, 36, 208), (208, 36, 38), (208, 38, 40), (40, 42, 208), (208, 42, 44), (208, 44, 46), (46, 0, 208), (150, 148, 299), (299, 148, 146), (299, 146, 192), (192, 190, 299), (299, 190, 188), (299, 188, 186), (299, 186, 297), (297, 186, 184), (297, 184, 182), (182, 180, 297), (297, 180, 178), (297, 178, 176), (176, 174, 297), (297, 174, 172), (297, 172, 170), (297, 170, 286), (286, 170, 168), (286, 168, 166), (166, 164, 286), (286, 164, 162), (286, 162, 160), (160, 158, 286), (362, 156, 363), (364, 365, 446, 445), (365, 366, 447, 446), (366, 367, 448, 447), (367, 368, 449, 448), (368, 369, 450, 449), (370, 371, 452, 451), (371, 372, 453, 452), (372, 373, 454, 453), (304, 372, 371), (373, 374, 455, 454), (317, 318, 397, 396), (234, 318, 317), (319, 320, 399, 398), (314, 315, 394, 393), (216, 392, 391), (218, 391, 390), (391, 392, 473, 472), (220, 390, 389), (387, 386, 209), (209, 17, 15), (386, 385, 17), (19, 385, 384), (385, 386, 467, 466), (21, 384, 383), (25, 383, 382), (380, 379, 196), (380, 381, 462, 461), (198, 379, 378), (202, 378, 377), (204, 377, 376), (206, 376, 375), (193, 375, 374), (302, 373, 372), (288, 360, 359), (360, 441, 440), (290, 359, 358), (294, 358, 357), (296, 357, 356), (283, 356, 355), (272, 354, 353), (274, 353, 352), (353, 354, 434, 433), (276, 352, 351), (280, 351, 350), (282, 350, 349), (349, 429, 428), (348, 347, 269), (269, 89, 87), (91, 347, 346), (93, 346, 345), (95, 345, 344), (49, 344, 343), (256, 342, 341), (258, 341, 340), (260, 340, 339), (340, 341, 420, 419), (262, 339, 338), (266, 338, 337), (253, 336, 335), (242, 335, 334), (244, 334, 333), (246, 333, 332), (333, 334, 413, 412), (248, 332, 331), (252, 331, 330), (328, 327, 239), (239, 125, 123), (328, 329, 408, 407), (327, 326, 125), (129, 326, 325), (131, 325, 324), (133, 324, 323), (322, 323, 402, 401), (321, 320, 226), (230, 320, 319), (232, 319, 318), (101, 99, 237), (237, 99, 97), (237, 97, 226), (226, 97, 143), (226, 143, 141), (141, 139, 226), (226, 139, 137), (226, 137, 135), (135, 133, 226), (123, 121, 239), (239, 121, 119), (239, 119, 117), (117, 115, 239), (239, 115, 113), (239, 113, 237), (237, 113, 111), (237, 111, 109), (109, 107, 237), (237, 107, 105), (237, 105, 103), (103, 101, 237), (53, 51, 256), (256, 51, 49), (87, 85, 269), (269, 85, 83), (269, 83, 81), (81, 79, 269), (269, 79, 77), (269, 77, 267), (267, 77, 75), (267, 75, 73), (73, 71, 267), (267, 71, 69), (267, 69, 67), (67, 65, 267), (267, 65, 63), (267, 63, 61), (267, 61, 256), (256, 61, 59), (256, 59, 57), (57, 55, 256), (256, 55, 53), (5, 3, 207), (207, 3, 1), (207, 1, 47), (47, 45, 207), (207, 45, 43), (207, 43, 41), (41, 39, 207), (207, 39, 37), (207, 37, 196), (196, 37, 35), (196, 35, 33), (33, 31, 196), (196, 31, 29), (196, 29, 27), (27, 25, 196), (15, 13, 209), (209, 13, 11), (209, 11, 9), (9, 7, 209), (209, 7, 5), (209, 5, 207), (301, 193, 302), (194, 193, 301), (241, 254, 253), (241, 253, 242), (284, 283, 271), (271, 283, 272), (286, 360, 288), (253, 335, 242), (218, 390, 220), (202, 377, 204), (361, 360, 286), (253, 337, 336), (286, 362, 361), (266, 337, 253), (216, 391, 218), (200, 378, 202), (286, 158, 362), (264, 338, 266), (363, 156, 154), (260, 339, 262), (316, 317, 396, 395), (196, 379, 198), (364, 154, 152), (258, 340, 260), (314, 392, 212), (365, 152, 150), (256, 341, 258), (315, 212, 223), (196, 381, 380), (366, 150, 299), (256, 343, 342), (316, 223, 317), (367, 299, 368), (49, 343, 256), (317, 223, 236), (196, 382, 381), (368, 299, 312), (95, 344, 49), (232, 318, 234), (93, 345, 95), (230, 319, 232), (25, 382, 196), (369, 312, 310), (91, 346, 93), (228, 320, 230), (89, 347, 91), (226, 322, 321), (23, 383, 25), (370, 310, 308), (269, 349, 348), (226, 323, 322), (133, 323, 226), (19, 384, 21), (371, 308, 306), (282, 349, 269), (131, 324, 133), (280, 350, 282), (129, 325, 131), (17, 385, 19), (302, 372, 304), (278, 351, 280), (127, 326, 129), (274, 352, 276), (239, 327, 125), (209, 386, 17), (302, 374, 373), (272, 353, 274), (239, 329, 328), (272, 355, 354), (239, 330, 329), (209, 388, 387), (193, 374, 302), (283, 355, 272), (252, 330, 239), (296, 356, 283), (250, 331, 252), (209, 389, 388), (206, 375, 193), (294, 357, 296), (246, 332, 248), (292, 358, 294), (244, 333, 246), (222, 389, 209), (204, 376, 206), (288, 359, 290), (242, 334, 244), (476, 475, 394, 395), (477, 476, 395, 396), (478, 477, 396, 397), (479, 478, 397, 398), (480, 479, 398, 399), (481, 480, 399, 400), (482, 481, 400, 401), (483, 482, 401, 402), (484, 483, 402, 403), (485, 484, 403, 404), (486, 485, 404, 405), (487, 486, 405, 406), (488, 487, 406, 407), (489, 488, 407, 408), (490, 489, 408, 409), (491, 490, 409, 410), (492, 491, 410, 411), (493, 492, 411, 412), (494, 493, 412, 413), (495, 494, 413, 414), (496, 495, 414, 415), (497, 496, 415, 416), (498, 497, 416, 417), (499, 498, 417, 418), (500, 499, 418, 419), (501, 500, 419, 420), (502, 501, 420, 421), (503, 502, 421, 422), (504, 503, 422, 423), (505, 504, 423, 424), (506, 505, 424, 425), (507, 506, 425, 426), (508, 507, 426, 427), (509, 508, 427, 428), (510, 509, 428, 429), (511, 510, 429, 430), (512, 511, 430, 431), (513, 512, 431, 432), (514, 513, 432, 433), (515, 514, 433, 434), (516, 515, 434, 435), (517, 516, 435, 436), (518, 517, 436, 437), (519, 518, 437, 438), (520, 519, 438, 439), (521, 520, 439, 440), (522, 521, 440, 441), (523, 522, 441, 442), (524, 523, 442, 443), (525, 524, 443, 444), (526, 525, 444, 445), (527, 526, 445, 446), (528, 527, 446, 447), (529, 528, 447, 448), (530, 529, 448, 449), (531, 530, 449, 450), (532, 531, 450, 451), (533, 532, 451, 452), (534, 533, 452, 453), (535, 534, 453, 454), (536, 535, 454, 455), (537, 536, 455, 456), (538, 537, 456, 457), (539, 538, 457, 458), (540, 539, 458, 459), (541, 540, 459, 460), (542, 541, 460, 461), (543, 542, 461, 462), (544, 543, 462, 463), (545, 544, 463, 464), (546, 545, 464, 465), (547, 546, 465, 466), (548, 547, 466, 467), (549, 548, 467, 468), (550, 549, 468, 469), (551, 550, 469, 470), (552, 551, 470, 471), (553, 552, 471, 472), (554, 553, 472, 473), (559, 557, 475, 476), (315, 316, 395, 394), (474, 554, 473, 393), (561, 559, 476, 477), (563, 561, 477, 478), (565, 563, 478, 479), (567, 565, 479, 480), (569, 567, 480, 481), (571, 569, 481, 482), (573, 571, 482, 483), (575, 573, 483, 484), (577, 575, 484, 485), (579, 577, 485, 486), (581, 579, 486, 487), (583, 581, 487, 488), (585, 583, 488, 489), (587, 585, 489, 490), (589, 587, 490, 491), (591, 589, 491, 492), (593, 591, 492, 493), (595, 593, 493, 494), (597, 595, 494, 495), (599, 597, 495, 496), (601, 599, 496, 497), (603, 601, 497, 498), (605, 603, 498, 499), (607, 605, 499, 500), (609, 607, 500, 501), (611, 609, 501, 502), (613, 611, 502, 503), (615, 613, 503, 504), (617, 615, 504, 505), (619, 617, 505, 506), (621, 619, 506, 507), (623, 621, 507, 508), (625, 623, 508, 509), (627, 625, 509, 510), (629, 627, 510, 511), (631, 629, 511, 512), (633, 631, 512, 513), (635, 633, 513, 514), (637, 635, 514, 515), (639, 637, 515, 516), (641, 639, 516, 517), (643, 641, 517, 518), (645, 643, 518, 519), (647, 645, 519, 520), (649, 647, 520, 521), (651, 649, 521, 522), (653, 651, 522, 523), (655, 653, 523, 524), (657, 655, 524, 525), (659, 657, 525, 526), (661, 659, 526, 527), (663, 661, 527, 528), (665, 663, 528, 529), (667, 665, 529, 530), (669, 667, 530, 531), (671, 669, 531, 532), (673, 671, 532, 533), (675, 673, 533, 534), (677, 675, 534, 535), (679, 677, 535, 536), (681, 679, 536, 537), (683, 681, 537, 538), (685, 683, 538, 539), (687, 685, 539, 540), (689, 687, 540, 541), (691, 689, 541, 542), (693, 691, 542, 543), (695, 693, 543, 544), (697, 695, 544, 545), (699, 697, 545, 546), (701, 699, 546, 547), (703, 701, 547, 548), (705, 703, 548, 549), (707, 705, 549, 550), (709, 707, 550, 551), (711, 709, 551, 552), (713, 711, 552, 553), (715, 713, 553, 554), (555, 558, 313), (392, 314, 393, 473), (556, 715, 554, 474), (558, 560, 313), (560, 562, 313), (562, 564, 313), (564, 566, 313), (566, 568, 313), (568, 570, 313), (570, 572, 313), (572, 574, 313), (574, 576, 313), (576, 578, 313), (578, 580, 313), (580, 582, 313), (582, 584, 313), (584, 586, 313), (586, 588, 313), (588, 590, 313), (590, 592, 313), (592, 594, 313), (594, 596, 313), (596, 598, 313), (598, 600, 313), (600, 602, 313), (602, 604, 313), (604, 606, 313), (606, 608, 313), (608, 610, 313), (610, 612, 313), (612, 614, 313), (614, 616, 313), (616, 618, 313), (618, 620, 313), (620, 622, 313), (622, 624, 313), (624, 626, 313), (626, 628, 313), (628, 630, 313), (630, 632, 313), (632, 634, 313), (634, 636, 313), (636, 638, 313), (638, 640, 313), (640, 642, 313), (642, 644, 313), (644, 646, 313), (646, 648, 313), (648, 650, 313), (650, 652, 313), (652, 654, 313), (654, 656, 313), (656, 658, 313), (658, 660, 313), (660, 662, 313), (662, 664, 313), (664, 666, 313), (666, 668, 313), (668, 670, 313), (670, 672, 313), (672, 674, 313), (674, 676, 313), (676, 678, 313), (678, 680, 313), (680, 682, 313), (682, 684, 313), (684, 686, 313), (686, 688, 313), (688, 690, 313), (690, 692, 313), (692, 694, 313), (694, 696, 313), (696, 698, 313), (698, 700, 313), (700, 702, 313), (702, 704, 313), (704, 706, 313), (706, 708, 313), (708, 710, 313), (710, 712, 313), (712, 714, 313), (714, 716, 313), (716, 555, 313), (475, 474, 393, 394), (558, 555, 556, 557), (560, 558, 557, 559), (562, 560, 559, 561), (564, 562, 561, 563), (566, 564, 563, 565), (568, 566, 565, 567), (570, 568, 567, 569), (572, 570, 569, 571), (574, 572, 571, 573), (576, 574, 573, 575), (578, 576, 575, 577), (580, 578, 577, 579), (582, 580, 579, 581), (584, 582, 581, 583), (586, 584, 583, 585), (588, 586, 585, 587), (590, 588, 587, 589), (592, 590, 589, 591), (594, 592, 591, 593), (596, 594, 593, 595), (598, 596, 595, 597), (600, 598, 597, 599), (602, 600, 599, 601), (604, 602, 601, 603), (606, 604, 603, 605), (608, 606, 605, 607), (610, 608, 607, 609), (612, 610, 609, 611), (614, 612, 611, 613), (616, 614, 613, 615), (618, 616, 615, 617), (620, 618, 617, 619), (622, 620, 619, 621), (624, 622, 621, 623), (626, 624, 623, 625), (628, 626, 625, 627), (630, 628, 627, 629), (632, 630, 629, 631), (634, 632, 631, 633), (636, 634, 633, 635), (638, 636, 635, 637), (640, 638, 637, 639), (642, 640, 639, 641), (644, 642, 641, 643), (646, 644, 643, 645), (648, 646, 645, 647), (650, 648, 647, 649), (652, 650, 649, 651), (654, 652, 651, 653), (656, 654, 653, 655), (658, 656, 655, 657), (660, 658, 657, 659), (662, 660, 659, 661), (664, 662, 661, 663), (666, 664, 663, 665), (668, 666, 665, 667), (670, 668, 667, 669), (672, 670, 669, 671), (674, 672, 671, 673), (676, 674, 673, 675), (678, 676, 675, 677), (680, 678, 677, 679), (682, 680, 679, 681), (684, 682, 681, 683), (686, 684, 683, 685), (688, 686, 685, 687), (690, 688, 687, 689), (692, 690, 689, 691), (694, 692, 691, 693), (696, 694, 693, 695), (698, 696, 695, 697), (700, 698, 697, 699), (702, 700, 699, 701), (704, 702, 701, 703), (706, 704, 703, 705), (708, 706, 705, 707), (710, 708, 707, 709), (712, 710, 709, 711), (714, 712, 711, 713), (716, 714, 713, 715), (555, 716, 715, 556), (557, 556, 474, 475)])
me_luefter_filter_klein.use_remesh_fix_poles = True
me_luefter_filter_klein.use_remesh_preserve_attributes = False
me_luefter_filter_klein.use_mirror_vertex_groups = False
me_luefter_filter_klein.update()

# ---- objects
ob_camera = bpy.data.objects.new('Camera', cam_camera)
ob_light = bpy.data.objects.new('Light', light_light)
ob_luefter_filter_klein = bpy.data.objects.new('Luefter-Filter Klein', me_luefter_filter_klein)

# ---- transforms, parenting, visibility, modifiers, constraints
ob_camera.location = (3.851, -2.028, 4.946)
ob_camera.rotation_euler = (1.109, 0.0, 0.8149)
ob_camera.scale = (0.01097, 0.806, 0.215)
ob_camera.lock_rotations_4d = False
ob_camera.empty_display_type = 'ARROWS'
ob_camera.color = (0.0, 0.0, 0.0, 0.0)
ob_camera.display_type = 'WIRE'
ob_camera.lineart.crease_threshold = 0.0
ob_light.location = (3.815, -1.941, 5.904)
ob_light.rotation_euler = (0.6503, 0.05522, 1.866)
ob_light.scale = (0.01611, 0.3789, 0.6394)
ob_light.lock_rotations_4d = False
ob_light.empty_display_type = 'ARROWS'
ob_light.color = (0.0, 0.0, 0.0, 0.0)
ob_light.lineart.crease_threshold = 0.0
ob_luefter_filter_klein.location = (0.0, 0.0, 17.19)
ob_luefter_filter_klein.scale = (1001.0, 1001.0, 1004.0)
ob_luefter_filter_klein.lineart.crease_threshold = 0.0

# ---- collection membership
col_collection.objects.link(ob_camera)
col_collection.objects.link(ob_light)
col_collection.objects.link(ob_luefter_filter_klein)

# ---- scene / render settings (as saved in the file)
scene.frame_start = 1; scene.frame_end = 250; scene.frame_set(1)
scene.render.engine = 'BLENDER_EEVEE_NEXT'
scene.cycles.use_denoising = False
scene.cycles.samples = 128
scene.cycles.sampling_pattern = 'TABULATED_SOBOL'
scene.cycles.use_adaptive_sampling = False
scene.cycles.use_light_tree = False
scene.view_settings.view_transform = 'Filmic'
bpy.context.view_layer.update()

# ---- added for rendering (the .blend has no active camera): camera
cam_auto = bpy.data.cameras.new('AutoCamera')
cam_auto.lens = 50.0
cam_auto.sensor_width = 36.0
cam_auto.clip_end = 3074.91
ob_auto_camera = bpy.data.objects.new('AutoCamera', cam_auto)
scene.collection.objects.link(ob_auto_camera)
ob_auto_camera.location = (175.209, -210.251, 122.606)
ob_auto_camera.rotation_euler = (1.09748, -7.21219e-08, 0.694738)
scene.camera = ob_auto_camera
bpy.context.view_layer.update()

